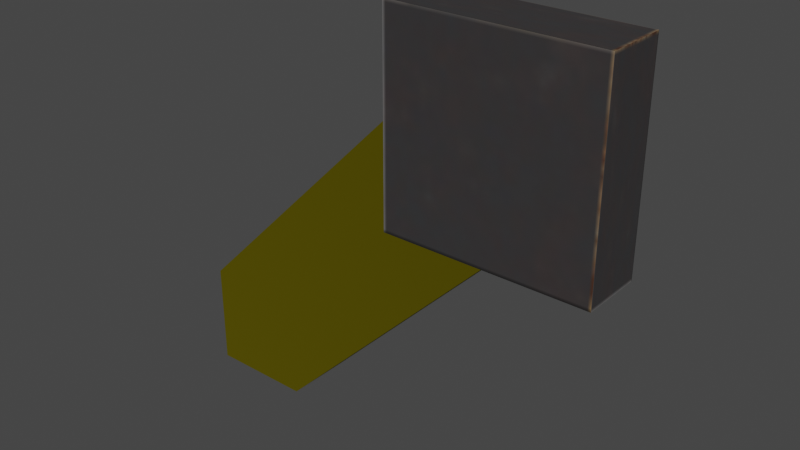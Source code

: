 # Source: chave.blend  (saved by Blender 2.93.20; exported with 4.5.12 LTS)
import bpy
from mathutils import Matrix  # noqa: F401  (used for matrix-valued properties, if any)

bpy.ops.wm.read_factory_settings(use_empty=True)
scene = bpy.context.scene
scene.name = 'Scene'

# ---- collections
col_collection = bpy.data.collections.new('Collection'); scene.collection.children.link(col_collection)

# ---- images (referenced by path relative to the original .blend; pixels are not part of the script)
import os
ASSET_DIR = os.environ.get("B2B_ASSET_DIR", "")  # directory of the original .blend (textures are referenced by path, not embedded)
HERE = os.path.dirname(os.path.abspath(__file__))  # packed textures are extracted next to this script under _unpacked/

def load_image(name, relpath, width, height, colorspace="sRGB"):
    """Load a texture the original file referenced (path relative to the .blend, or extracted next to this script)."""
    p = next((c for c in (os.path.join(HERE, relpath), os.path.join(ASSET_DIR, relpath)) if relpath and os.path.exists(c)), "")
    if p:
        img = bpy.data.images.load(p, check_existing=True)
        img.name = name
    else:  # same state as the original file: an image datablock whose file is absent (Cycles renders it pink)
        img = bpy.data.images.new(name, width, height)
        img.source = "FILE"
        img.filepath = "//" + (relpath or name)
    img.colorspace_settings.name = colorspace
    return img
img_atlas32ii_png = load_image('Atlas32II.png', '_unpacked/Atlas32II.e42e06d6.png', 128, 128, 'sRGB')

# ---- materials (node trees are filled in below, after node groups)
mat_material_001 = bpy.data.materials.new('Material.001')
mat_material_001.use_transparent_shadow = False
mat_material_002 = bpy.data.materials.new('Material.002')
mat_material_002.use_transparent_shadow = False

# ---- material node trees
mat_material_001.use_nodes = True; mat_material_001.node_tree.nodes.clear()
_N = mat_material_001.node_tree.nodes; _L = mat_material_001.node_tree.links
n0 = _N.new('ShaderNodeBsdfPrincipled'); n0.name = 'Principled BSDF'; n0.location = (10, 300)
n0.distribution = 'GGX'
n0.subsurface_method = 'BURLEY'
n0.inputs[3].default_value = 1.45
n0.inputs[27].default_value = (0.0, 0.0, 0.0, 1.0)
n0.inputs[28].default_value = 1.0
n1 = _N.new('ShaderNodeOutputMaterial'); n1.name = 'Material Output'; n1.location = (300, 300)
n2 = _N.new('ShaderNodeTexImage'); n2.name = 'Image Texture'; n2.location = (-302, 242)
n2.image = img_atlas32ii_png
_L.new(n0.outputs[0], n1.inputs[0])
_L.new(n2.outputs[0], n0.inputs[0])
n1.is_active_output = True
mat_material_002.use_nodes = True; mat_material_002.node_tree.nodes.clear()
_N = mat_material_002.node_tree.nodes; _L = mat_material_002.node_tree.links
n0 = _N.new('ShaderNodeBsdfPrincipled'); n0.name = 'Principled BSDF'; n0.location = (10, 300)
n0.distribution = 'GGX'
n0.subsurface_method = 'BURLEY'
n0.inputs[0].default_value = (0.2266, 0.1921, 0.003607, 1.0)
n0.inputs[1].default_value = 1.0
n0.inputs[2].default_value = 1.0
n0.inputs[3].default_value = 1.45
n0.inputs[27].default_value = (0.0, 0.0, 0.0, 1.0)
n0.inputs[28].default_value = 1.0
n1 = _N.new('ShaderNodeOutputMaterial'); n1.name = 'Material Output'; n1.location = (300, 300)
_L.new(n0.outputs[0], n1.inputs[0])
n1.is_active_output = True

# ---- world
world_world = bpy.data.worlds.new('World'); scene.world = world_world
world_world.use_nodes = True; world_world.node_tree.nodes.clear()
_N = world_world.node_tree.nodes; _L = world_world.node_tree.links
n0 = _N.new('ShaderNodeOutputWorld'); n0.name = 'World Output'; n0.location = (300, 300)
n1 = _N.new('ShaderNodeBackground'); n1.name = 'Background'; n1.location = (10, 300)
n1.inputs[0].default_value = (0.05088, 0.05088, 0.05088, 1.0)
_L.new(n1.outputs[0], n0.inputs[0])
n0.is_active_output = True
world_world.color = (0.05088, 0.05088, 0.05088)
world_world.use_sun_shadow = False
world_world.sun_shadow_jitter_overblur = 0.0

# ---- meshes
me_cube_002 = bpy.data.meshes.new('Cube.002')
me_cube_002.from_pydata([(-1.945, -1.0, -0.05492), (-1.945, -1.0, 1.945), (-1.945, 1.0, -0.05492), (-1.945, 1.0, 1.945), (0.05492, -1.0, -0.05492), (0.05492, -1.0, 1.945), (0.05492, 1.0, -0.05492), (0.05492, 1.0, 1.945), (-0.9451, 1.0, -0.05492), (-0.9451, 1.0, 1.945), (-0.9451, -1.0, -0.05492), (-0.9451, -1.0, 1.945), (-1.945, -1.0, 0.9451), (-1.945, 1.0, 0.9451), (0.05492, 1.0, 0.9451), (0.05492, -1.0, 0.9451), (-0.9451, -1.0, 0.9451), (-0.9451, 1.0, 0.9451), (2.204, 1.0, -1.204), (2.204, 1.0, -2.204), (2.204, -1.0, -2.204), (2.204, -1.0, -1.204), (1.204, -1.0, -2.204), (1.204, 1.0, -2.204)], [], [(12, 1, 3, 13), (17, 9, 7, 14), (14, 7, 5, 15), (16, 11, 1, 12), (4, 10, 22, 20), (9, 3, 1, 11), (7, 9, 11, 5), (2, 8, 10, 0), (15, 5, 11, 16), (13, 3, 9, 17), (2, 13, 17, 8), (4, 15, 16, 10), (10, 16, 12, 0), (8, 6, 19, 23), (8, 17, 14, 6), (0, 12, 13, 2), (23, 19, 20, 22), (19, 18, 21, 20), (10, 8, 23, 22), (6, 14, 18, 19), (15, 4, 20, 21), (14, 15, 21, 18)])
me_cube_002.polygons.foreach_set('material_index', [0, 0, 0, 0, 1, 0, 0, 0, 0, 0, 0, 0, 0, 1, 0, 0, 1, 1, 1, 1, 1, 1])
_uv = me_cube_002.uv_layers.new(name='UVMap')
_uv.uv.foreach_set('vector', [0.8751, 0.25, 1.0, 0.25, 1.0, 0.5, 0.8751, 0.5, 0.875, 0.3749, 1.0, 0.3749, 1.0, 0.4999, 0.875, 0.4999, 0.8753, 0.2498, 1.0, 0.2498, 1.0, 0.4998, 0.8753, 0.4998, 0.875, 0.3749, 1.0, 0.3749, 1.0, 0.4999, 0.875, 0.4999, 0.1797, 1.799, 0.1797, 1.924, 0.1797, 1.924, 0.1797, 1.799, 0.8751, 0.25, 1.0, 0.25, 1.0, 0.5, 0.8751, 0.5, 0.7501, 0.25, 0.8751, 0.25, 0.8751, 0.5, 0.7501, 0.5, 0.7503, 0.2498, 0.8753, 0.2498, 0.8753, 0.4998, 0.7503, 0.4998, 0.875, 0.2499, 1.0, 0.2499, 1.0, 0.3749, 0.875, 0.3749, 0.875, 0.2499, 1.0, 0.2499, 1.0, 0.3749, 0.875, 0.3749, 0.75, 0.2499, 0.875, 0.2499, 0.875, 0.3749, 0.75, 0.3749, 0.75, 0.2499, 0.875, 0.2499, 0.875, 0.3749, 0.75, 0.3749, 0.75, 0.3749, 0.875, 0.3749, 0.875, 0.4999, 0.75, 0.4999, 0.1797, 1.424, 0.1797, 1.549, 0.1797, 1.549, 0.1797, 1.424, 0.75, 0.3749, 0.875, 0.3749, 0.875, 0.4999, 0.75, 0.4999, 0.7501, 0.25, 0.8751, 0.25, 0.8751, 0.5, 0.7501, 0.5, 0.4945, 0.4991, 0.6195, 0.4991, 0.6195, 0.7491, 0.4945, 0.7491, 0.6195, 0.4991, 0.7445, 0.4991, 0.7445, 0.7491, 0.6195, 0.7491, 0.05469, 1.799, 0.05469, 1.549, 0.05469, 1.549, 0.05469, 1.799, 0.1797, 1.549, 0.3047, 1.549, 0.3047, 1.549, 0.1797, 1.549, 0.3047, 1.799, 0.1797, 1.799, 0.1797, 1.799, 0.3047, 1.799, 0.3047, 1.549, 0.3047, 1.799, 0.3047, 1.799, 0.3047, 1.549])
me_cube_002.materials.append(mat_material_001)
me_cube_002.materials.append(mat_material_002)
me_cube_002.use_remesh_fix_poles = True
me_cube_002.use_remesh_preserve_attributes = False
me_cube_002.update()

# ---- objects
ob_cube = bpy.data.objects.new('Cube', me_cube_002)

# ---- transforms, parenting, visibility, modifiers, constraints
ob_cube.location = (-0.1338, -1.802e-08, -0.1338)
ob_cube.rotation_euler = (-6.283, 1.571, 0.0)
ob_cube.scale = (0.1415, 0.04246, 0.1415)

# ---- collection membership
col_collection.objects.link(ob_cube)

# ---- scene / render settings (as saved in the file)
scene.frame_start = 3; scene.frame_end = 30; scene.frame_set(30)
scene.render.engine = 'BLENDER_EEVEE_NEXT'
scene.render.fps = 30
scene.cycles.use_denoising = False
scene.cycles.samples = 128
scene.cycles.sampling_pattern = 'TABULATED_SOBOL'
scene.cycles.use_adaptive_sampling = False
scene.cycles.use_light_tree = False
scene.view_settings.view_transform = 'Filmic'
bpy.context.view_layer.update()

# ---- added for rendering (the .blend has no active camera and no usable light): camera, sun
cam_auto = bpy.data.cameras.new('AutoCamera')
cam_auto.lens = 50.0
cam_auto.sensor_width = 36.0
cam_auto.clip_end = 1000.0
ob_auto_camera = bpy.data.objects.new('AutoCamera', cam_auto)
scene.collection.objects.link(ob_auto_camera)
ob_auto_camera.location = (0.620302, -0.926867, 0.465824)
ob_auto_camera.rotation_euler = (1.09748, -7.21219e-08, 0.694738)
scene.camera = ob_auto_camera
light_auto_sun = bpy.data.lights.new('AutoSun', 'SUN')
light_auto_sun.energy = 3.0
light_auto_sun.angle = 0.0523599
ob_auto_sun = bpy.data.objects.new('AutoSun', light_auto_sun)
scene.collection.objects.link(ob_auto_sun)
ob_auto_sun.rotation_euler = (0.872665, 0.174533, 0.523599)
bpy.context.view_layer.update()
